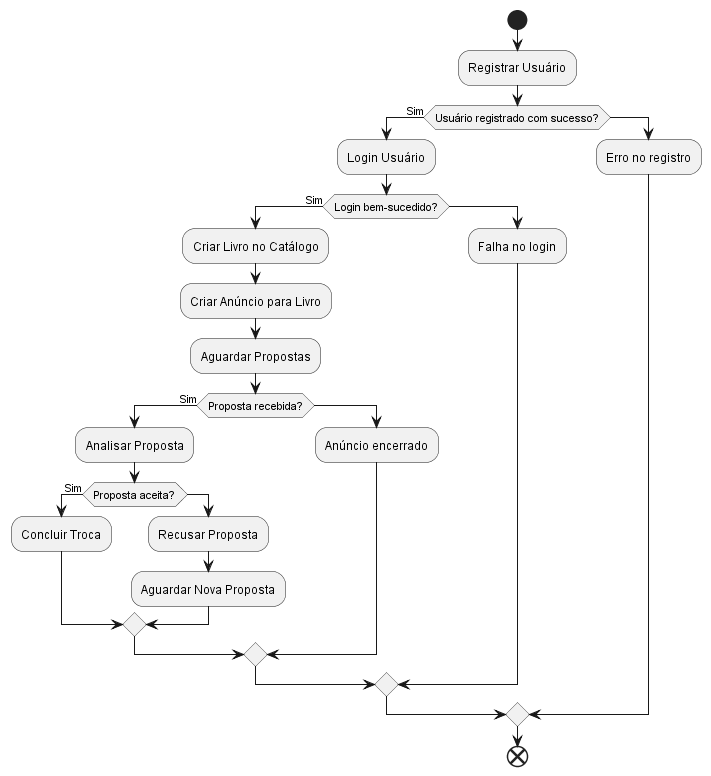

The diagram above was rendered by PlantUML. Its source (embedded in the PNG):
@startuml Diagrama_atividade_uml

start
:Registrar Usuário;
if (Usuário registrado com sucesso?) then (Sim)
    :Login Usuário;
    if (Login bem-sucedido?) then (Sim)
        :Criar Livro no Catálogo;
        :Criar Anúncio para Livro;
        :Aguardar Propostas;
        
        if (Proposta recebida?) then (Sim)
            :Analisar Proposta;
            if (Proposta aceita?) then (Sim)
                :Concluir Troca;
            else
                :Recusar Proposta;
                :Aguardar Nova Proposta;
            endif
        else
            :Anúncio encerrado;
        endif
    else
        :Falha no login;
    endif
else
    :Erro no registro;
endif
end

@enduml